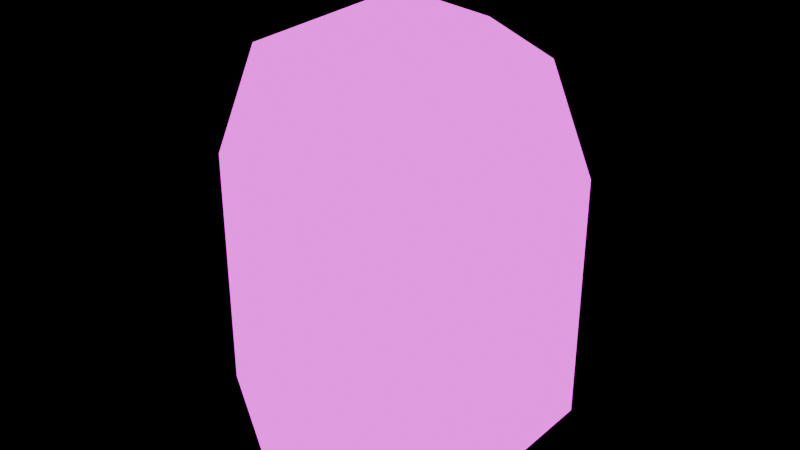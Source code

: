 # Source: Ghosts4_sad_ghost_only.blend  (saved by Blender 5.0.119; exported with 4.5.12 LTS)
import bpy
from mathutils import Matrix  # noqa: F401  (used for matrix-valued properties, if any)

bpy.ops.wm.read_factory_settings(use_empty=True)
scene = bpy.context.scene
scene.name = 'Scene'

# ---- collections
col_collection = bpy.data.collections.new('Collection'); scene.collection.children.link(col_collection)

# ---- images (referenced by path relative to the original .blend; pixels are not part of the script)
import os
ASSET_DIR = os.environ.get("B2B_ASSET_DIR", "")  # directory of the original .blend (textures are referenced by path, not embedded)
HERE = os.path.dirname(os.path.abspath(__file__))  # packed textures are extracted next to this script under _unpacked/

def load_image(name, relpath, width, height, colorspace="sRGB"):
    """Load a texture the original file referenced (path relative to the .blend, or extracted next to this script)."""
    p = next((c for c in (os.path.join(HERE, relpath), os.path.join(ASSET_DIR, relpath)) if relpath and os.path.exists(c)), "")
    if p:
        img = bpy.data.images.load(p, check_existing=True)
        img.name = name
    else:  # same state as the original file: an image datablock whose file is absent (Cycles renders it pink)
        img = bpy.data.images.new(name, width, height)
        img.source = "FILE"
        img.filepath = "//" + (relpath or name)
    img.colorspace_settings.name = colorspace
    return img
img_ghostshaderseparation_png = load_image('GhostShaderSeparation.png', 'GhostShaderSeparation.png', 1024, 1024, 'sRGB')
img_image = load_image('Image', 'Sad ghost color - copia.png', 1024, 1024, 'sRGB')

# ---- materials (node trees are filled in below, after node groups)
mat_material = bpy.data.materials.new('Material')
mat_material.alpha_threshold = 0.0
mat_material.use_backface_culling_lightprobe_volume = False
mat_material.roughness = 0.5
mat_material.line_color = (0.0, 0.0, 0.0, 1.0)

# ---- material node trees
mat_material.use_nodes = True; mat_material.node_tree.nodes.clear()
_N = mat_material.node_tree.nodes; _L = mat_material.node_tree.links
n0 = _N.new('ShaderNodeOutputMaterial'); n0.name = 'Material Output'; n0.location = (441, 193)
n1 = _N.new('ShaderNodeEmission'); n1.name = 'Emission'; n1.location = (-266, 296)
n1.inputs[1].default_value = 2.0
n2 = _N.new('ShaderNodeTexImage'); n2.name = 'Image Texture'; n2.location = (-1281, -26)
n2.image = img_ghostshaderseparation_png
n3 = _N.new('ShaderNodeSeparateColor'); n3.name = 'Separate Color'; n3.location = (-830, -73)
n4 = _N.new('ShaderNodeMixShader'); n4.name = 'Mix Shader'; n4.location = (206, 221)
n5 = _N.new('ShaderNodeBsdfPrincipled'); n5.name = 'Principled BSDF'; n5.location = (-138, 34)
n6 = _N.new('ShaderNodeSeparateXYZ'); n6.name = 'Separate XYZ'; n6.location = (-931, -256)
n7 = _N.new('ShaderNodeTexImage'); n7.name = 'Image Texture.001'; n7.location = (-997, 437)
n7.image = img_image
n8 = _N.new('ShaderNodeSeparateXYZ'); n8.name = 'Separate XYZ.001'; n8.location = (-505, 185)
_L.new(n7.outputs[0], n1.inputs[0])
_L.new(n4.outputs[0], n0.inputs[0])
_L.new(n3.outputs[0], n4.inputs[0])
_L.new(n5.outputs[0], n4.inputs[1])
_L.new(n1.outputs[0], n4.inputs[2])
_L.new(n3.outputs[0], n5.inputs[4])
_L.new(n2.outputs[0], n3.inputs[0])
n0.is_active_output = True

# ---- world
world_world = bpy.data.worlds.new('World'); scene.world = world_world
world_world.use_nodes = True; world_world.node_tree.nodes.clear()
_N = world_world.node_tree.nodes; _L = world_world.node_tree.links
n0 = _N.new('ShaderNodeOutputWorld'); n0.name = 'World Output'; n0.location = (200, 100)
n1 = _N.new('ShaderNodeBackground'); n1.name = 'Background'; n1.location = (-200, 100)
n1.inputs[0].default_value = (0.0, 0.0, 0.0, 1.0)
_L.new(n1.outputs[0], n0.inputs[0])
n0.is_active_output = True
world_world.color = (0.05088, 0.05088, 0.05088)
world_world.sun_shadow_jitter_overblur = 0.0

# ---- meshes
me_cylinder = bpy.data.meshes.new('Cylinder')
me_cylinder.from_pydata([(0.866, 0.5, -0.8012), (0.666, 0.3845, 1.299), (0.866, -0.5, -0.8012), (0.666, -0.3845, 1.299), (0.0, -1.0, -1.0), (0.0, -0.7691, 1.299), (0.0, 1.0, -1.0), (0.0, 0.7691, 1.299), (0.0, 0.0, 1.62), (0.866, 0.5, 0.659), (0.866, -0.5, 0.659), (0.0, -1.0, 0.659), (0.0, 1.0, 0.659), (0.433, -0.75, -0.9006), (0.333, -0.5768, 1.299), (0.4138, -0.5986, 0.659), (0.866, -0.5, 0.4181), (0.0, -1.0, 0.3854), (0.0, 1.0, 0.3854), (0.866, 0.5, 0.4181), (0.433, -0.75, 0.4018), (0.3202, -0.7251, 0.656), (0.6091, -0.6517, 0.6596), (0.4114, -0.7134, 0.8054), (0.4138, -0.6683, 0.5565), (0.4972, -0.6201, 0.5937), (0.3323, -0.7153, 0.5931), (0.3371, -0.6901, 0.7216), (0.476, -0.6079, 0.727), (0.5133, -0.6132, 0.6573), (0.569, -0.675, 0.5462), (0.4342, -0.7528, 0.486), (0.3012, -0.8295, 0.5457), (0.2524, -0.8574, 0.6596), (0.3068, -0.786, 0.7716), (0.4019, -0.6451, 0.7425), (0.533, -0.6524, 0.7798), (0.866, -0.5, -0.2869), (0.0, -1.0, -0.4157), (0.0, 1.0, -0.4157), (0.433, -0.75, -0.3513), (0.866, 0.5, -0.2869), (0.866, 0.5, 0.1133), (0.866, -0.5, 0.1133), (-4.01e-10, -0.8248, 0.1573), (0.0, 1.0, 0.03902), (0.433, -0.75, 0.07616), (0.215, -0.9013, 0.2592), (-4.01e-10, -0.9195, 0.0649), (-4.01e-10, -1.001, 0.3171), (0.09196, -0.874, 0.2479), (0.1383, -0.8536, 0.09825), (-4.01e-10, -0.9215, 0.279), (0.119, -0.9487, 0.2785), (0.1576, -0.8451, 0.1636), (0.1749, -0.9178, 0.06338), (-4.01e-10, -1.001, 0.02731)], [], [(9, 1, 3, 10), (15, 35, 27, 21), (12, 7, 1, 9), (7, 8, 1), (1, 8, 3), (18, 12, 9, 19), (3, 8, 5, 14), (20, 31, 32, 33, 11, 17), (19, 9, 10, 16), (16, 10, 22, 30, 31, 20), (10, 3, 14, 23, 36, 22), (43, 16, 20, 46), (42, 19, 16, 43), (46, 20, 17, 49, 53, 47), (45, 18, 19, 42), (24, 25, 29, 15), (21, 26, 24, 15), (33, 34, 23, 14, 5, 11), (29, 28, 35, 15), (29, 25, 30, 22), (25, 24, 31, 30), (24, 26, 32, 31), (26, 21, 33, 32), (21, 27, 34, 33), (27, 35, 23, 34), (35, 28, 36, 23), (28, 29, 22, 36), (6, 39, 41, 0), (13, 40, 38, 4), (0, 41, 37, 2), (39, 45, 42, 41), (40, 46, 47, 55, 56, 38), (41, 42, 43, 37), (37, 43, 46, 40), (54, 50, 52, 44), (48, 51, 54, 44), (52, 50, 53, 49), (50, 54, 47, 53), (54, 51, 55, 47), (51, 48, 56, 55), (2, 37, 40, 13)])
_uv = me_cylinder.uv_layers.new(name='UVMap')
_uv.uv.foreach_set('vector', [0.2988, 0.7793, 0.1828, 0.7695, 0.1667, 0.6411, 0.277, 0.6053, 0.7839, 0.1805, 0.7694, 0.1736, 0.7751, 0.16, 0.788, 0.1544, 0.2629, 0.9526, 0.1331, 0.8988, 0.1828, 0.7695, 0.2988, 0.7793, 0.1331, 0.8988, 0.03638, 0.7302, 0.1828, 0.7695, 0.1828, 0.7695, 0.03638, 0.7302, 0.1667, 0.6411, 0.3172, 0.9597, 0.2629, 0.9526, 0.2988, 0.7793, 0.3408, 0.7798, 0.1667, 0.6411, 0.03638, 0.7302, 0.07676, 0.541, 0.1231, 0.5947, 0.2888, 0.5067, 0.2723, 0.5125, 0.2482, 0.492, 0.2216, 0.4917, 0.1963, 0.4444, 0.2504, 0.4217, 0.3408, 0.7798, 0.2988, 0.7793, 0.277, 0.6053, 0.3178, 0.5975, 0.3178, 0.5975, 0.277, 0.6053, 0.2563, 0.5574, 0.2729, 0.5423, 0.2723, 0.5125, 0.2888, 0.5067, 0.277, 0.6053, 0.1667, 0.6411, 0.1231, 0.5947, 0.2121, 0.5381, 0.2287, 0.5561, 0.2563, 0.5574, 0.371, 0.5889, 0.3178, 0.5975, 0.2888, 0.5067, 0.3492, 0.4936, 0.3949, 0.7794, 0.3408, 0.7798, 0.3178, 0.5975, 0.371, 0.5889, 0.3492, 0.4936, 0.2888, 0.5067, 0.2504, 0.4217, 0.2616, 0.4156, 0.2822, 0.4338, 0.2978, 0.4506, 0.3837, 0.9651, 0.3172, 0.9597, 0.3408, 0.7798, 0.3949, 0.7794, 0.8042, 0.1769, 0.7957, 0.1939, 0.784, 0.1974, 0.7839, 0.1805, 0.788, 0.1544, 0.7991, 0.1593, 0.8042, 0.1769, 0.7839, 0.1805, 0.2216, 0.4917, 0.2067, 0.5152, 0.2121, 0.5381, 0.1231, 0.5947, 0.07676, 0.541, 0.1963, 0.4444, 0.784, 0.1974, 0.7719, 0.189, 0.7694, 0.1736, 0.7839, 0.1805, 0.784, 0.1974, 0.7957, 0.1939, 0.8097, 0.2061, 0.7845, 0.2162, 0.7957, 0.1939, 0.8042, 0.1769, 0.8244, 0.1737, 0.8097, 0.2061, 0.8042, 0.1769, 0.7991, 0.1593, 0.8136, 0.1416, 0.8244, 0.1737, 0.7991, 0.1593, 0.788, 0.1544, 0.7925, 0.1279, 0.8136, 0.1416, 0.788, 0.1544, 0.7751, 0.16, 0.7672, 0.1413, 0.7925, 0.1279, 0.7751, 0.16, 0.7694, 0.1736, 0.7539, 0.1668, 0.7672, 0.1413, 0.7694, 0.1736, 0.7719, 0.189, 0.758, 0.1982, 0.7539, 0.1668, 0.7719, 0.189, 0.784, 0.1974, 0.7845, 0.2162, 0.758, 0.1982, 0.5466, 0.2178, 0.4829, 0.2106, 0.4884, 0.1487, 0.5456, 0.1522, 0.55, 0.05144, 0.4902, 0.05853, 0.4829, 0.02794, 0.5456, 0.01873, 0.5456, 0.1522, 0.4884, 0.1487, 0.4897, 0.0881, 0.5487, 0.08616, 0.4676, 0.973, 0.3837, 0.9651, 0.3949, 0.7794, 0.4676, 0.7792, 0.4284, 0.4889, 0.3492, 0.4936, 0.2978, 0.4506, 0.3469, 0.4331, 0.3621, 0.3971, 0.4435, 0.4049, 0.4676, 0.7792, 0.3949, 0.7794, 0.371, 0.5889, 0.4425, 0.5799, 0.4425, 0.5799, 0.371, 0.5889, 0.3492, 0.4936, 0.4284, 0.4889, 0.7666, 0.07803, 0.7574, 0.06133, 0.7549, 0.04183, 0.7834, 0.05472, 0.8038, 0.07247, 0.7777, 0.08188, 0.7666, 0.07803, 0.7834, 0.05472, 0.7549, 0.04183, 0.7574, 0.06133, 0.742, 0.06103, 0.7396, 0.03604, 0.7574, 0.06133, 0.7666, 0.07803, 0.7443, 0.08231, 0.742, 0.06103, 0.7666, 0.07803, 0.7777, 0.08188, 0.7804, 0.09693, 0.7443, 0.08231, 0.7777, 0.08188, 0.8038, 0.07247, 0.8155, 0.08406, 0.7804, 0.09693, 0.5487, 0.08616, 0.4897, 0.0881, 0.4902, 0.05853, 0.55, 0.05144])
me_cylinder.materials.append(mat_material)
me_cylinder.use_paint_bone_selection = False
me_cylinder.use_paint_mask = True
me_cylinder.update()

# ---- objects
ob_cylinder = bpy.data.objects.new('Cylinder', me_cylinder)

# ---- transforms, parenting, visibility, modifiers, constraints
ob_cylinder.location = (0.0, 0.0, 0.0)
_m = ob_cylinder.modifiers.new('Mirror', 'MIRROR')
_m.use_clip = True

# ---- collection membership
col_collection.objects.link(ob_cylinder)

# ---- scene / render settings (as saved in the file)
scene.frame_start = 1; scene.frame_end = 250; scene.frame_set(68)
scene.render.engine = 'BLENDER_EEVEE_NEXT'
scene.render.bake_bias = 0.0
scene.render.bake_samples = 0
scene.cycles.sampling_pattern = 'TABULATED_SOBOL'
scene.eevee.use_volume_custom_range = False
bpy.context.view_layer.update()

# ---- added for rendering (the .blend has no active camera): camera
cam_auto = bpy.data.cameras.new('AutoCamera')
cam_auto.lens = 50.0
cam_auto.sensor_width = 36.0
cam_auto.clip_end = 1000.0
ob_auto_camera = bpy.data.objects.new('AutoCamera', cam_auto)
scene.collection.objects.link(ob_auto_camera)
ob_auto_camera.location = (3.44571, -4.13539, 3.06664)
ob_auto_camera.rotation_euler = (1.09748, -7.21219e-08, 0.694738)
scene.camera = ob_auto_camera
bpy.context.view_layer.update()
